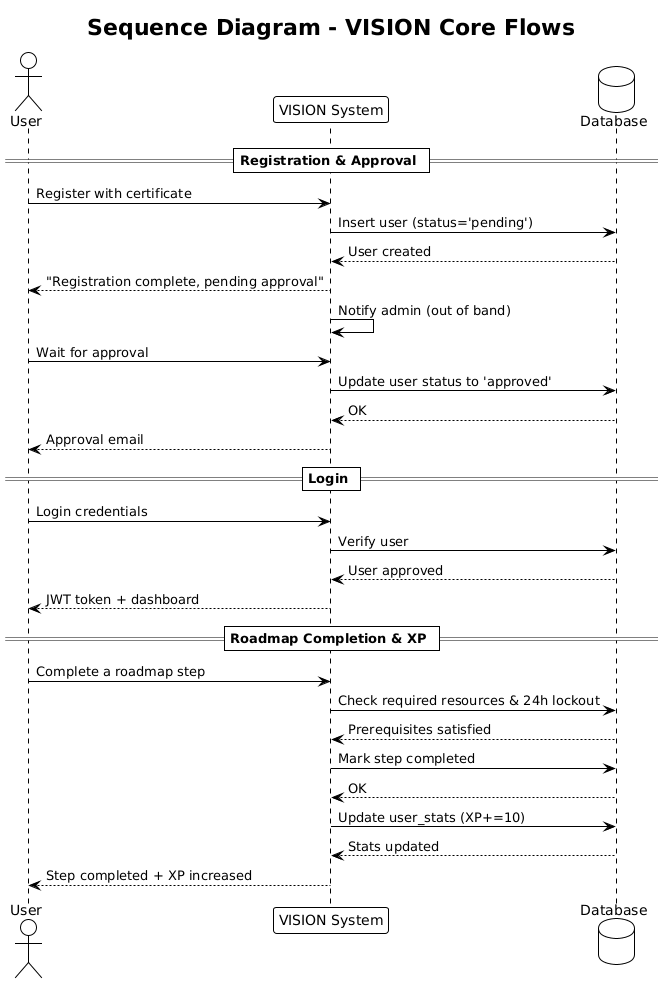

The diagram above was rendered by PlantUML. Its source (embedded in the PNG):
@startuml
!theme plain
title Sequence Diagram - VISION Core Flows

actor User
participant "VISION System" as System
database Database

== Registration & Approval ==
User -> System: Register with certificate
System -> Database: Insert user (status='pending')
Database --> System: User created
System --> User: "Registration complete, pending approval"
System -> System: Notify admin (out of band)
User -> System: Wait for approval

' Admin action (simplified)
System -> Database: Update user status to 'approved'
Database --> System: OK
System --> User: Approval email

== Login ==
User -> System: Login credentials
System -> Database: Verify user
Database --> System: User approved
System --> User: JWT token + dashboard

== Roadmap Completion & XP ==
User -> System: Complete a roadmap step
System -> Database: Check required resources & 24h lockout
Database --> System: Prerequisites satisfied
System -> Database: Mark step completed
Database --> System: OK
System -> Database: Update user_stats (XP+=10)
Database --> System: Stats updated
System --> User: Step completed + XP increased
@enduml